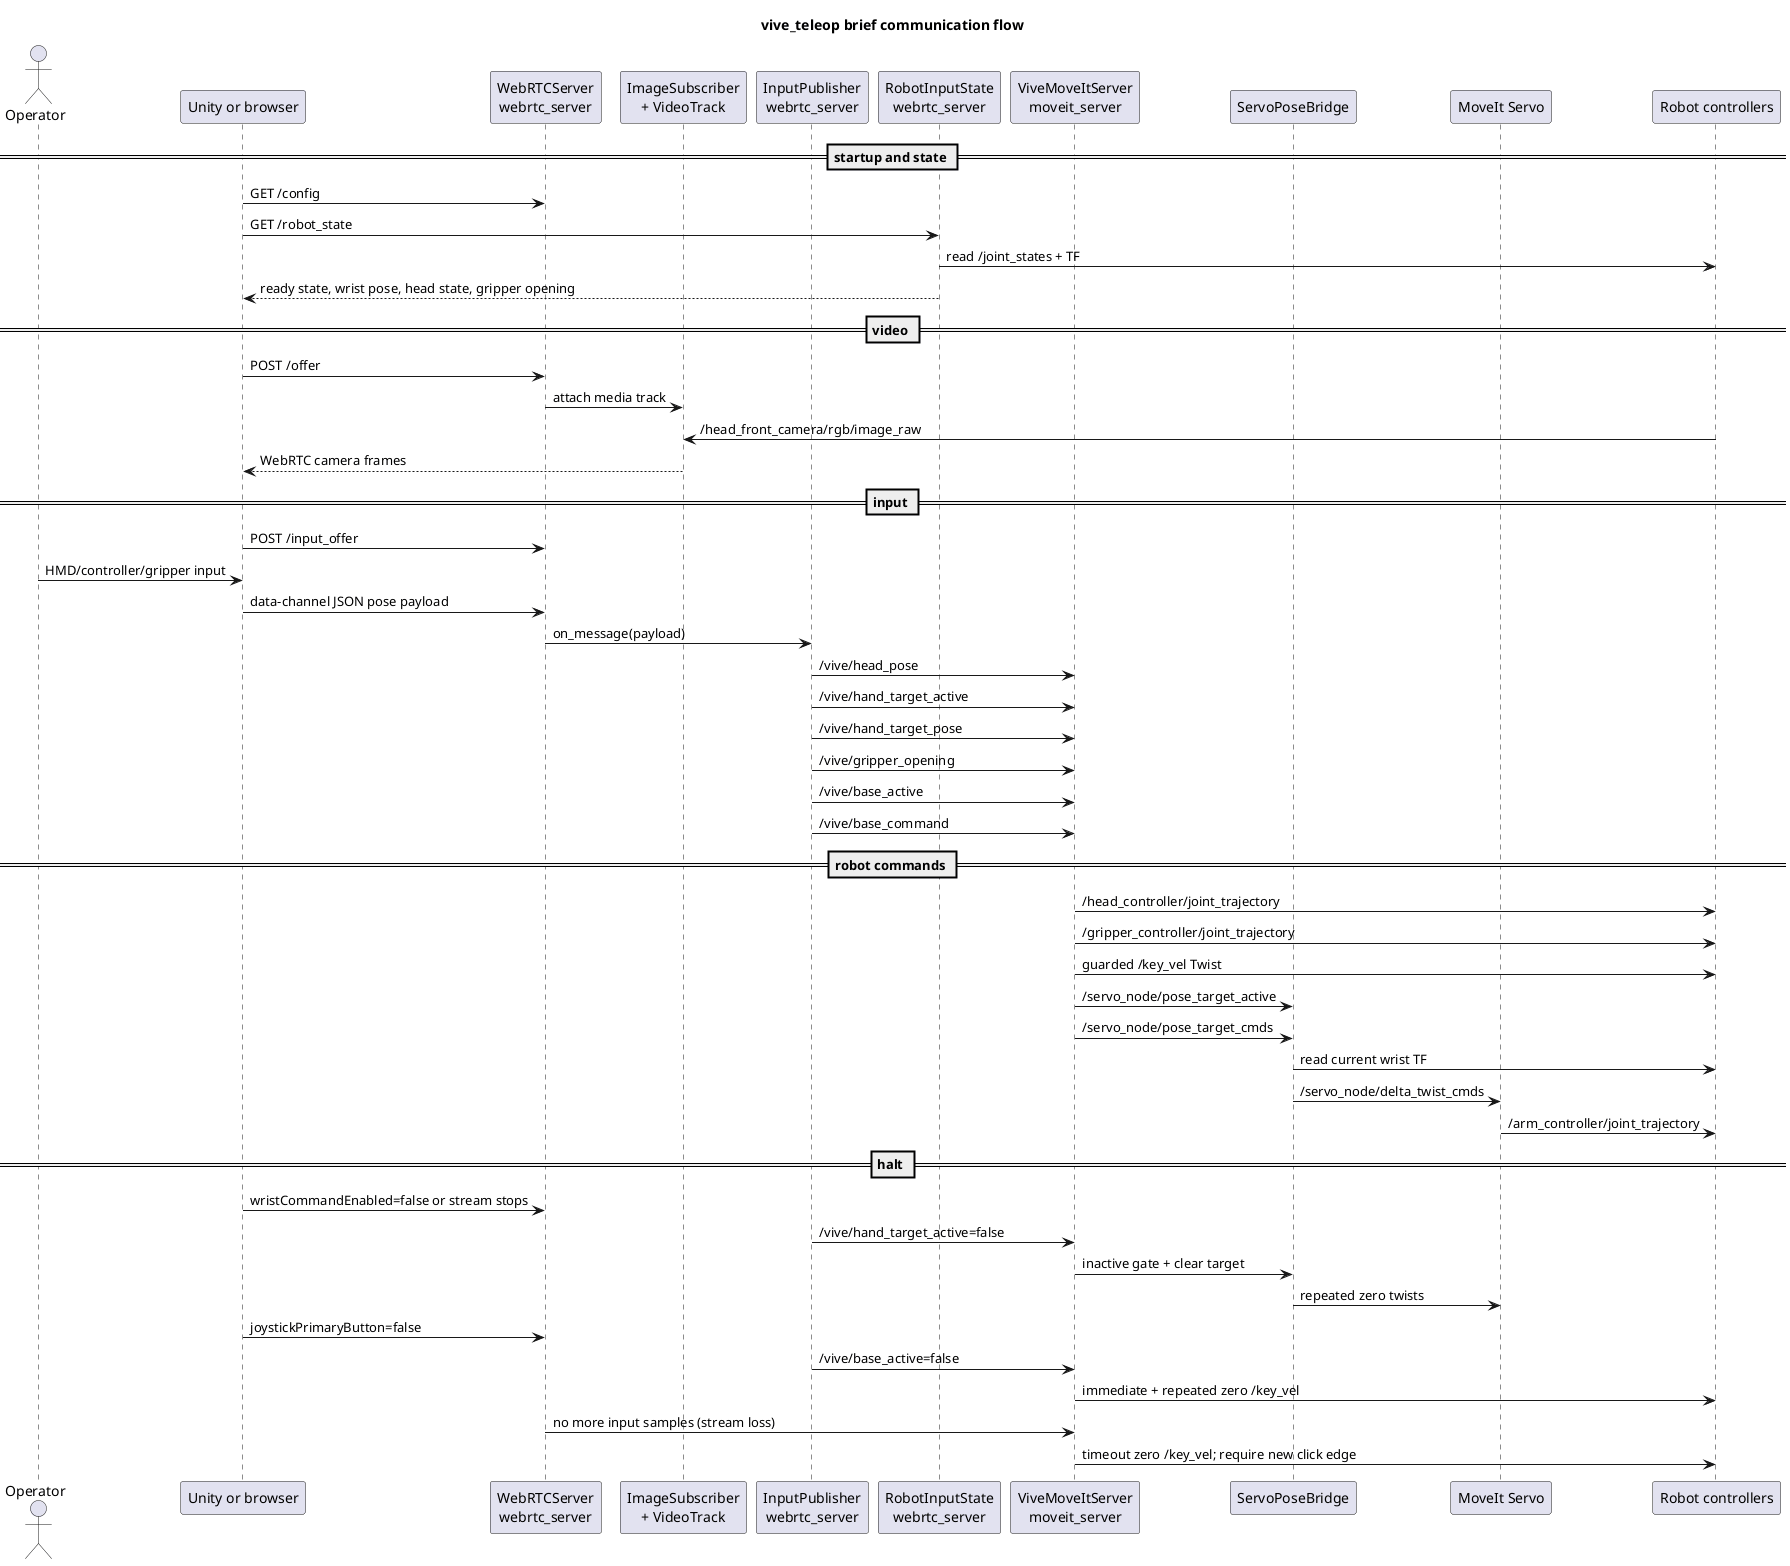

The diagram above was rendered by PlantUML. Its source (embedded in the PNG):
@startuml
!pragma layout smetana
title vive_teleop brief communication flow

skinparam shadowing false
skinparam defaultFontName Monospace

actor Operator
participant "Unity or browser" as Client
participant "WebRTCServer\nwebrtc_server" as Server
participant "ImageSubscriber\n+ VideoTrack" as Video
participant "InputPublisher\nwebrtc_server" as Input
participant "RobotInputState\nwebrtc_server" as Snapshot
participant "ViveMoveItServer\nmoveit_server" as Teleop
participant "ServoPoseBridge" as Bridge
participant "MoveIt Servo" as Servo
participant "Robot controllers" as Robot

== startup and state ==
Client -> Server : GET /config
Client -> Snapshot : GET /robot_state
Snapshot -> Robot : read /joint_states + TF
Snapshot --> Client : ready state, wrist pose, head state, gripper opening

== video ==
Client -> Server : POST /offer
Server -> Video : attach media track
Robot -> Video : /head_front_camera/rgb/image_raw
Video --> Client : WebRTC camera frames

== input ==
Client -> Server : POST /input_offer
Operator -> Client : HMD/controller/gripper input
Client -> Server : data-channel JSON pose payload
Server -> Input : on_message(payload)
Input -> Teleop : /vive/head_pose
Input -> Teleop : /vive/hand_target_active
Input -> Teleop : /vive/hand_target_pose
Input -> Teleop : /vive/gripper_opening
Input -> Teleop : /vive/base_active
Input -> Teleop : /vive/base_command

== robot commands ==
Teleop -> Robot : /head_controller/joint_trajectory
Teleop -> Robot : /gripper_controller/joint_trajectory
Teleop -> Robot : guarded /key_vel Twist
Teleop -> Bridge : /servo_node/pose_target_active
Teleop -> Bridge : /servo_node/pose_target_cmds
Bridge -> Robot : read current wrist TF
Bridge -> Servo : /servo_node/delta_twist_cmds
Servo -> Robot : /arm_controller/joint_trajectory

== halt ==
Client -> Server : wristCommandEnabled=false or stream stops
Input -> Teleop : /vive/hand_target_active=false
Teleop -> Bridge : inactive gate + clear target
Bridge -> Servo : repeated zero twists

Client -> Server : joystickPrimaryButton=false
Input -> Teleop : /vive/base_active=false
Teleop -> Robot : immediate + repeated zero /key_vel
Server -> Teleop : no more input samples (stream loss)
Teleop -> Robot : timeout zero /key_vel; require new click edge

@enduml